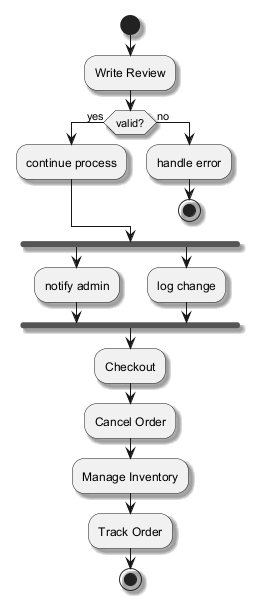

The diagram above was rendered by PlantUML. Its source (embedded in the PNG):
@startuml
skinparam shadowing true
start
:Write Review;
if (valid?) then (yes)
:continue process;
else (no)
:handle error;
stop
endif
fork
:notify admin;
fork again
:log change;
end fork
:Checkout;
:Cancel Order;
:Manage Inventory;
:Track Order;
stop
@enduml